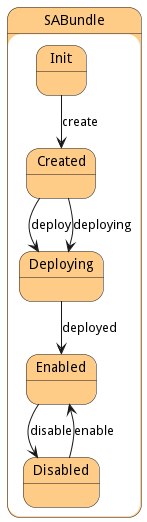

The diagram above was rendered by PlantUML. Its source (embedded in the PNG):
@startuml



state SABundle #ffcc88 {

    state Init #ffcc88 {
    }

    state Created #ffcc88 {
    }

    state Deploying #ffcc88 {
    }

    state Enabled #ffcc88 {
    }

    state Disabled #ffcc88 {
    }

}


Init --> Created : create

Created --> Deploying : deploy

Created --> Deploying : deploying

Deploying --> Enabled : deployed

Enabled --> Disabled : disable

Disabled --> Enabled : enable




@enduml